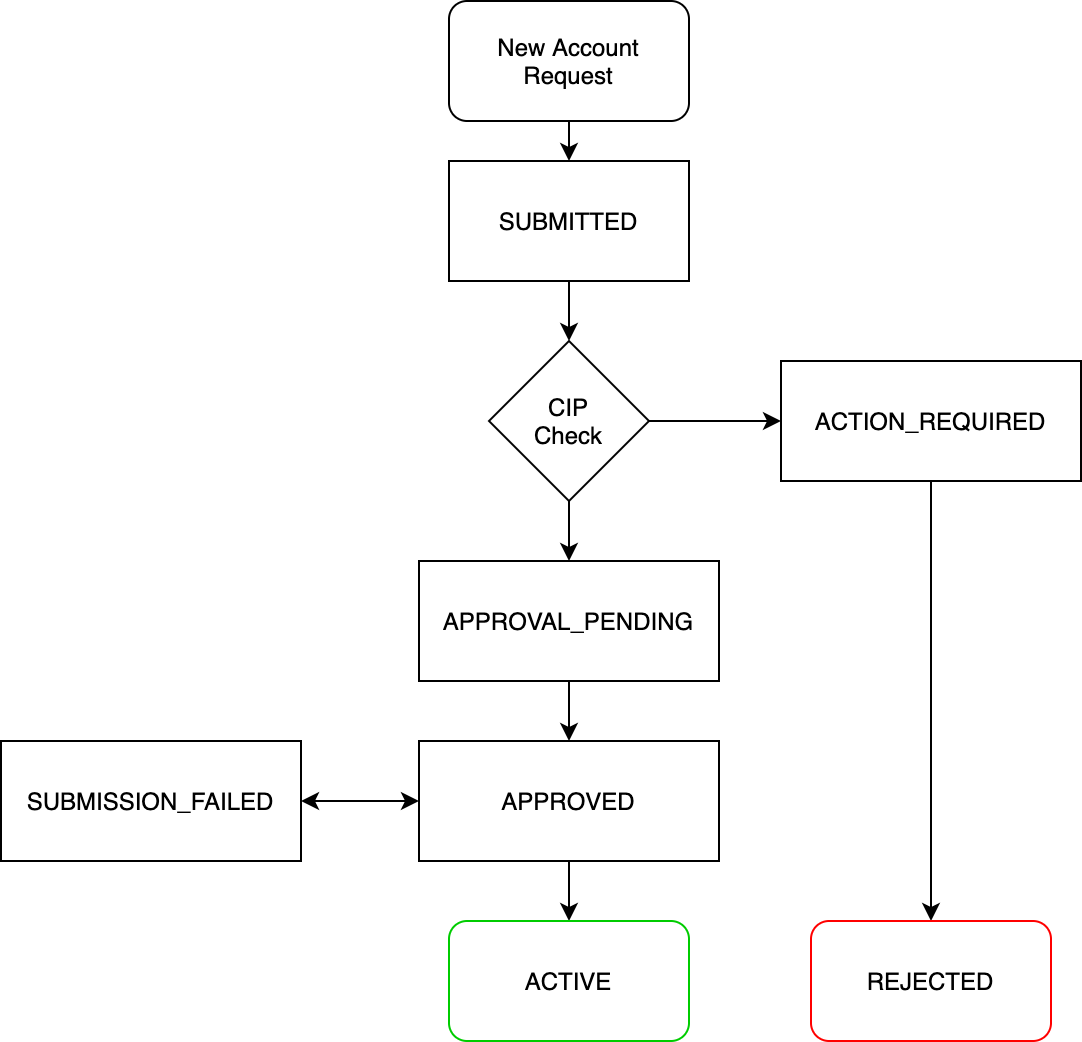

The diagram above was exported from draw.io. Its source (the exported page's mxGraphModel, read from the mxfile embedded in the PNG):
<mxGraphModel dx="1186" dy="589" grid="1" gridSize="10" guides="1" tooltips="1" connect="1" arrows="1" fold="1" page="1" pageScale="1" pageWidth="827" pageHeight="1169" math="0" shadow="0">
  <root>
    <mxCell id="WIyWlLk6GJQsqaUBKTNV-0" />
    <mxCell id="WIyWlLk6GJQsqaUBKTNV-1" parent="WIyWlLk6GJQsqaUBKTNV-0" />
    <mxCell id="6mvGvNJLmAdGqQwjAA9t-10" style="edgeStyle=orthogonalEdgeStyle;rounded=0;orthogonalLoop=1;jettySize=auto;html=1;exitX=0.5;exitY=1;exitDx=0;exitDy=0;entryX=0.5;entryY=0;entryDx=0;entryDy=0;" edge="1" parent="WIyWlLk6GJQsqaUBKTNV-1" source="6mvGvNJLmAdGqQwjAA9t-0" target="6mvGvNJLmAdGqQwjAA9t-1">
      <mxGeometry relative="1" as="geometry" />
    </mxCell>
    <mxCell id="6mvGvNJLmAdGqQwjAA9t-0" value="New Account Request" style="rounded=1;whiteSpace=wrap;html=1;" vertex="1" parent="WIyWlLk6GJQsqaUBKTNV-1">
      <mxGeometry x="354" y="40" width="120" height="60" as="geometry" />
    </mxCell>
    <mxCell id="6mvGvNJLmAdGqQwjAA9t-11" style="edgeStyle=orthogonalEdgeStyle;rounded=0;orthogonalLoop=1;jettySize=auto;html=1;exitX=0.5;exitY=1;exitDx=0;exitDy=0;entryX=0.5;entryY=0;entryDx=0;entryDy=0;" edge="1" parent="WIyWlLk6GJQsqaUBKTNV-1" source="6mvGvNJLmAdGqQwjAA9t-1" target="6mvGvNJLmAdGqQwjAA9t-2">
      <mxGeometry relative="1" as="geometry" />
    </mxCell>
    <mxCell id="6mvGvNJLmAdGqQwjAA9t-1" value="SUBMITTED" style="rounded=0;whiteSpace=wrap;html=1;" vertex="1" parent="WIyWlLk6GJQsqaUBKTNV-1">
      <mxGeometry x="354" y="120" width="120" height="60" as="geometry" />
    </mxCell>
    <mxCell id="6mvGvNJLmAdGqQwjAA9t-12" style="edgeStyle=orthogonalEdgeStyle;rounded=0;orthogonalLoop=1;jettySize=auto;html=1;exitX=1;exitY=0.5;exitDx=0;exitDy=0;entryX=0;entryY=0.5;entryDx=0;entryDy=0;" edge="1" parent="WIyWlLk6GJQsqaUBKTNV-1" source="6mvGvNJLmAdGqQwjAA9t-2" target="6mvGvNJLmAdGqQwjAA9t-3">
      <mxGeometry relative="1" as="geometry" />
    </mxCell>
    <mxCell id="6mvGvNJLmAdGqQwjAA9t-13" style="edgeStyle=orthogonalEdgeStyle;rounded=0;orthogonalLoop=1;jettySize=auto;html=1;exitX=0.5;exitY=1;exitDx=0;exitDy=0;entryX=0.5;entryY=0;entryDx=0;entryDy=0;" edge="1" parent="WIyWlLk6GJQsqaUBKTNV-1" source="6mvGvNJLmAdGqQwjAA9t-2" target="6mvGvNJLmAdGqQwjAA9t-5">
      <mxGeometry relative="1" as="geometry" />
    </mxCell>
    <mxCell id="6mvGvNJLmAdGqQwjAA9t-2" value="CIP&lt;br&gt;Check" style="rhombus;whiteSpace=wrap;html=1;" vertex="1" parent="WIyWlLk6GJQsqaUBKTNV-1">
      <mxGeometry x="374" y="210" width="80" height="80" as="geometry" />
    </mxCell>
    <mxCell id="6mvGvNJLmAdGqQwjAA9t-17" style="edgeStyle=orthogonalEdgeStyle;rounded=0;orthogonalLoop=1;jettySize=auto;html=1;exitX=0.5;exitY=1;exitDx=0;exitDy=0;" edge="1" parent="WIyWlLk6GJQsqaUBKTNV-1" source="6mvGvNJLmAdGqQwjAA9t-3" target="6mvGvNJLmAdGqQwjAA9t-9">
      <mxGeometry relative="1" as="geometry" />
    </mxCell>
    <mxCell id="6mvGvNJLmAdGqQwjAA9t-3" value="ACTION_REQUIRED" style="rounded=0;whiteSpace=wrap;html=1;" vertex="1" parent="WIyWlLk6GJQsqaUBKTNV-1">
      <mxGeometry x="520" y="220" width="150" height="60" as="geometry" />
    </mxCell>
    <mxCell id="6mvGvNJLmAdGqQwjAA9t-14" style="edgeStyle=orthogonalEdgeStyle;rounded=0;orthogonalLoop=1;jettySize=auto;html=1;exitX=0.5;exitY=1;exitDx=0;exitDy=0;entryX=0.5;entryY=0;entryDx=0;entryDy=0;" edge="1" parent="WIyWlLk6GJQsqaUBKTNV-1" source="6mvGvNJLmAdGqQwjAA9t-5" target="6mvGvNJLmAdGqQwjAA9t-6">
      <mxGeometry relative="1" as="geometry" />
    </mxCell>
    <mxCell id="6mvGvNJLmAdGqQwjAA9t-5" value="APPROVAL_PENDING" style="rounded=0;whiteSpace=wrap;html=1;" vertex="1" parent="WIyWlLk6GJQsqaUBKTNV-1">
      <mxGeometry x="339" y="320" width="150" height="60" as="geometry" />
    </mxCell>
    <mxCell id="6mvGvNJLmAdGqQwjAA9t-15" style="edgeStyle=orthogonalEdgeStyle;rounded=0;orthogonalLoop=1;jettySize=auto;html=1;exitX=0.5;exitY=1;exitDx=0;exitDy=0;entryX=0.5;entryY=0;entryDx=0;entryDy=0;" edge="1" parent="WIyWlLk6GJQsqaUBKTNV-1" source="6mvGvNJLmAdGqQwjAA9t-6" target="6mvGvNJLmAdGqQwjAA9t-8">
      <mxGeometry relative="1" as="geometry" />
    </mxCell>
    <mxCell id="6mvGvNJLmAdGqQwjAA9t-6" value="APPROVED" style="rounded=0;whiteSpace=wrap;html=1;" vertex="1" parent="WIyWlLk6GJQsqaUBKTNV-1">
      <mxGeometry x="339" y="410" width="150" height="60" as="geometry" />
    </mxCell>
    <mxCell id="6mvGvNJLmAdGqQwjAA9t-7" value="SUBMISSION_FAILED" style="rounded=0;whiteSpace=wrap;html=1;" vertex="1" parent="WIyWlLk6GJQsqaUBKTNV-1">
      <mxGeometry x="130" y="410" width="150" height="60" as="geometry" />
    </mxCell>
    <mxCell id="6mvGvNJLmAdGqQwjAA9t-8" value="ACTIVE" style="rounded=1;whiteSpace=wrap;html=1;strokeColor=#00CC00;shadow=0;" vertex="1" parent="WIyWlLk6GJQsqaUBKTNV-1">
      <mxGeometry x="354" y="500" width="120" height="60" as="geometry" />
    </mxCell>
    <mxCell id="6mvGvNJLmAdGqQwjAA9t-9" value="REJECTED" style="rounded=1;whiteSpace=wrap;html=1;strokeColor=#FF0000;" vertex="1" parent="WIyWlLk6GJQsqaUBKTNV-1">
      <mxGeometry x="535" y="500" width="120" height="60" as="geometry" />
    </mxCell>
    <mxCell id="6mvGvNJLmAdGqQwjAA9t-18" value="" style="endArrow=classic;startArrow=classic;html=1;entryX=0;entryY=0.5;entryDx=0;entryDy=0;exitX=1;exitY=0.5;exitDx=0;exitDy=0;" edge="1" parent="WIyWlLk6GJQsqaUBKTNV-1" source="6mvGvNJLmAdGqQwjAA9t-7" target="6mvGvNJLmAdGqQwjAA9t-6">
      <mxGeometry width="50" height="50" relative="1" as="geometry">
        <mxPoint x="520" y="350" as="sourcePoint" />
        <mxPoint x="570" y="300" as="targetPoint" />
      </mxGeometry>
    </mxCell>
  </root>
</mxGraphModel>